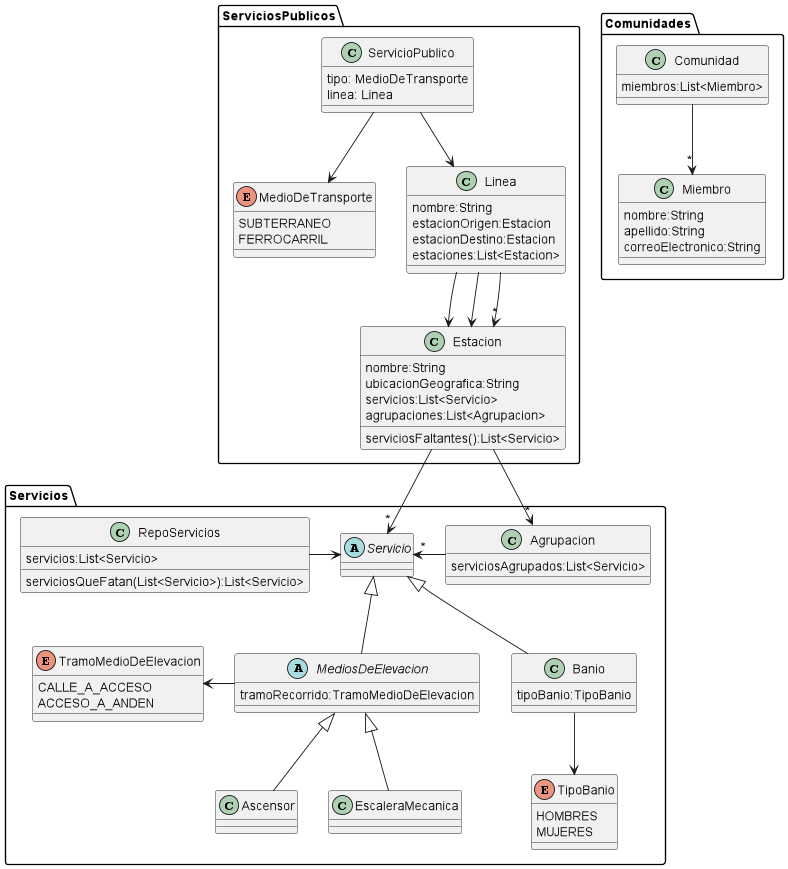

The diagram above was rendered by PlantUML. Its source (embedded in the PNG):
@startuml
'https://plantuml.com/class-diagram

package ServiciosPublicos{
    class ServicioPublico{
        tipo: MedioDeTransporte
        linea: Linea
    }
    enum MedioDeTransporte{
        SUBTERRANEO
        FERROCARRIL
    }
    class Linea{
        nombre:String
        estacionOrigen:Estacion
        estacionDestino:Estacion
        estaciones:List<Estacion>
    }

    class Estacion{
        nombre:String
        ubicacionGeografica:String
        servicios:List<Servicio>
        agrupaciones:List<Agrupacion>
        serviciosFaltantes():List<Servicio>
    }
    Linea --> Estacion
    Linea --> Estacion
    Linea -->"*" Estacion
    ServicioPublico --> MedioDeTransporte
    ServicioPublico --> Linea
}


package Servicios {
  class RepoServicios{
      servicios:List<Servicio>
      serviciosQueFatan(List<Servicio>):List<Servicio>
  }
  class Agrupacion{
      serviciosAgrupados:List<Servicio>
  }
  abstract class Servicio{
  }

  abstract class MediosDeElevacion{
    tramoRecorrido:TramoMedioDeElevacion
  }

  enum TramoMedioDeElevacion{
    CALLE_A_ACCESO
    ACCESO_A_ANDEN
  }

  class Ascensor{
  }

  class EscaleraMecanica{
  }

  class Banio{
    tipoBanio:TipoBanio
  }

  enum TipoBanio{
    HOMBRES
    MUJERES
  }

'Relaciones de servicios
    RepoServicios -right-> Servicio
    Estacion -->"*" Servicio
    Estacion -->"*" Agrupacion
    Agrupacion -left->"*" Servicio
    MediosDeElevacion -up-|> Servicio
    MediosDeElevacion -left-> TramoMedioDeElevacion
    Ascensor -up-|> MediosDeElevacion
    EscaleraMecanica -up-|> MediosDeElevacion
    Banio -up-|> Servicio
    Banio -down-> TipoBanio
}

package Comunidades{
    class Comunidad{
        miembros:List<Miembro>
    }
    class Miembro{
        nombre:String
        apellido:String
        correoElectronico:String
    }
    Comunidad -down->"*" Miembro
}







@enduml